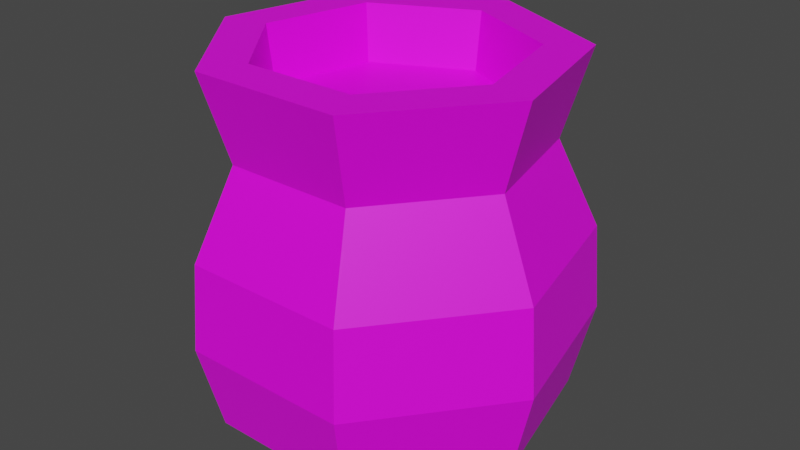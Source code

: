 # Source: Pot_1_Des.blend  (saved by Blender 3.6.13; exported with 4.5.12 LTS)
import bpy
from mathutils import Matrix  # noqa: F401  (used for matrix-valued properties, if any)

bpy.ops.wm.read_factory_settings(use_empty=True)
scene = bpy.context.scene
scene.name = 'Scene'

# ---- collections
col_collection = bpy.data.collections.new('Collection'); scene.collection.children.link(col_collection)

# ---- images (referenced by path relative to the original .blend; pixels are not part of the script)
import os
ASSET_DIR = os.environ.get("B2B_ASSET_DIR", "")  # directory of the original .blend (textures are referenced by path, not embedded)
HERE = os.path.dirname(os.path.abspath(__file__))  # packed textures are extracted next to this script under _unpacked/

def load_image(name, relpath, width, height, colorspace="sRGB"):
    """Load a texture the original file referenced (path relative to the .blend, or extracted next to this script)."""
    p = next((c for c in (os.path.join(HERE, relpath), os.path.join(ASSET_DIR, relpath)) if relpath and os.path.exists(c)), "")
    if p:
        img = bpy.data.images.load(p, check_existing=True)
        img.name = name
    else:  # same state as the original file: an image datablock whose file is absent (Cycles renders it pink)
        img = bpy.data.images.new(name, width, height)
        img.source = "FILE"
        img.filepath = "//" + (relpath or name)
    img.colorspace_settings.name = colorspace
    return img
img_dmg_0_png = load_image('Dmg_0.png', 'Dmg_0.png', 1024, 1024, 'sRGB')

# ---- materials (node trees are filled in below, after node groups)
mat_material_001 = bpy.data.materials.new('Material.001')
mat_material_001.use_transparent_shadow = False

# ---- material node trees
mat_material_001.use_nodes = True; mat_material_001.node_tree.nodes.clear()
_N = mat_material_001.node_tree.nodes; _L = mat_material_001.node_tree.links
n0 = _N.new('ShaderNodeBsdfPrincipled'); n0.name = 'Principled BSDF'; n0.location = (10, 300)
n0.distribution = 'GGX'
n0.subsurface_method = 'RANDOM_WALK_SKIN'
n0.inputs[3].default_value = 1.45
n0.inputs[27].default_value = (0.0, 0.0, 0.0, 1.0)
n0.inputs[28].default_value = 1.0
n1 = _N.new('ShaderNodeOutputMaterial'); n1.name = 'Material Output'; n1.location = (300, 300)
n2 = _N.new('ShaderNodeTexImage'); n2.name = 'Image Texture'; n2.location = (-291, -78)
n2.image = img_dmg_0_png
n2.interpolation = 'Closest'
_L.new(n0.outputs[0], n1.inputs[0])
_L.new(n2.outputs[0], n0.inputs[0])
n1.is_active_output = True

# ---- world
world_world = bpy.data.worlds.new('World'); scene.world = world_world
world_world.use_nodes = True; world_world.node_tree.nodes.clear()
_N = world_world.node_tree.nodes; _L = world_world.node_tree.links
n0 = _N.new('ShaderNodeOutputWorld'); n0.name = 'World Output'; n0.location = (300, 300)
n1 = _N.new('ShaderNodeBackground'); n1.name = 'Background'; n1.location = (10, 300)
n1.inputs[0].default_value = (0.05088, 0.05088, 0.05088, 1.0)
_L.new(n1.outputs[0], n0.inputs[0])
n0.is_active_output = True
world_world.color = (0.05088, 0.05088, 0.05088)
world_world.use_sun_shadow = False
world_world.sun_shadow_jitter_overblur = 0.0

# ---- meshes
me_cylinder = bpy.data.meshes.new('Cylinder')
me_cylinder.from_pydata([(0.548, -0.1251, -0.25), (0.0, 0.5, 0.5), (-0.02402, 0.3417, 0.3345), (-4.597e-10, 0.446, 0.3167), (0.3444, -0.07861, 0.3345), (0.2169, -0.4505, 0.5), (-1.249e-09, 0.3533, 0.3345), (-0.2169, -0.4505, 0.5), (2.645e-10, 0.5311, -0.375), (-0.1735, -0.3602, -0.5296), (0.4152, 0.3311, -0.375), (-0.3909, 0.3117, 0.5), (3.618e-10, 0.5425, 0.0), (-0.4875, -0.1113, 0.5), (0.1735, -0.3602, -0.5296), (0.0, 0.3998, -0.5296), (-0.4241, 0.3382, 0.0), (-6.269e-10, 0.4264, 0.25), (0.185, -0.3842, 0.25), (-0.4395, 0.3505, -0.25), (-0.4157, -0.09488, 0.25), (-0.3334, 0.2658, 0.25), (0.2762, 0.2203, 0.3345), (-0.2169, -0.4505, -0.5), (-0.4241, 0.3382, 0.0), (-0.3909, 0.3117, -0.5), (-1.095e-09, 0.3714, 0.5), (0.1611, -0.3346, 0.5), (-0.1611, -0.3346, 0.5), (-0.4875, -0.1113, -0.5), (-0.2903, 0.2315, 0.5), (-1.249e-09, 0.3533, 0.3345), (0.3444, -0.07861, 0.3345), (0.1533, -0.3183, 0.3345), (-0.1533, -0.3183, 0.3345), (-0.3444, -0.07861, 0.3345), (-0.2762, 0.2203, 0.3345), (0.4395, 0.3505, -0.25), (0.362, -0.08263, 0.5), (-1.095e-09, 0.3714, 0.5), (0.2903, 0.2315, 0.5), (-0.3126, 0.2493, -0.5296), (0.3126, 0.2493, -0.5296), (0.5289, -0.1207, 0.0), (5.291e-10, 0.5621, -0.25), (-0.4395, 0.3505, -0.25), (0.2169, -0.4505, -0.5), (-0.2169, -0.4505, -0.5), (-8.535e-10, 0.3998, -0.5296), (5.291e-10, 0.5621, -0.25), (-0.2169, -0.4505, -0.5), (-0.2471, -0.4127, 0.5), (0.08991, -0.3842, 0.25), (-4.597e-10, 0.446, 0.3167), (-0.2138, -0.4439, 0.4753), (-0.02402, 0.3417, 0.3345), (3.65e-10, 0.5429, -0.004754), (0.005865, 0.5397, 0.0), (0.4395, 0.3505, -0.25), (0.2169, -0.4505, -0.5), (0.0, 0.5, -0.5), (0.2169, -0.4505, -0.5), (-0.2471, -0.2268, 0.5), (0.2017, -0.4189, 0.1671), (0.2031, -0.4218, 0.1599), (-0.158, -0.3281, 0.4339), (-0.02402, -0.3183, 0.3345), (0.4875, -0.1113, -0.5), (-0.3334, 0.2658, 0.25), (0.4157, -0.09488, 0.25), (0.3334, 0.2658, 0.25), (-0.2471, 0.2524, 0.5), (0.3909, 0.3117, -0.5), (-0.2471, 0.381, 0.5), (-6.269e-10, 0.4264, 0.25), (0.2071, -0.4148, 0.1631), (-0.4285, -0.09781, 0.2948), (-0.4241, 0.3382, 0.0), (0.4395, 0.3505, -0.25), (0.4241, 0.3382, 0.0), (-0.5108, -0.04163, 0.0), (-0.4614, 0.00299, 0.5), (-0.02402, -0.07828, 0.3345), (0.5289, -0.1207, 0.0), (0.4241, 0.3382, 0.0), (3.618e-10, 0.5425, 0.0), (0.4875, -0.1113, 0.5), (-0.3425, 0.00299, 0.5), (0.3909, 0.3117, 0.5), (-0.3958, -0.1198, 0.25), (0.3909, 0.3117, -0.5), (0.0, 0.5, 0.5), (-0.4949, -0.113, 0.07502), (-0.4117, -0.1741, 0.1394), (0.0, 0.5, -0.5), (0.4875, -0.1113, 0.5), (0.2169, -0.4505, 0.5), (0.5289, -0.1207, 0.0), (0.2354, -0.4888, 0.0), (0.185, -0.3842, 0.25), (0.548, -0.1251, -0.25), (0.2439, -0.5065, -0.25), (0.362, -0.08263, 0.5), (0.1611, -0.3346, 0.5), (0.3444, -0.07861, 0.3345), (0.1533, -0.3183, 0.3345), (0.2304, -0.4785, -0.375), (0.08991, -0.3842, 0.25), (0.2184, -0.4535, -0.4867), (-0.01311, -0.5065, -0.25), (0.1091, -0.4785, -0.375), (0.2017, -0.4189, 0.1671), (0.2031, -0.4218, 0.1599), (0.005865, -0.4888, 0.0), (0.2314, -0.4324, -0.5), (-0.1411, -0.4972, -0.1191), (0.2071, -0.4148, 0.1631), (0.3958, -0.1198, 0.25), (0.4949, -0.113, 0.07502), (0.266, -0.3889, -0.5), (0.4653, -0.1839, -0.375), (0.4285, -0.09781, 0.2948), (0.5272, -0.1203, -0.3362), (0.4117, -0.1741, 0.1394), (-0.2354, -0.4888, 0.0), (-0.5289, -0.1207, 0.0), (-0.185, -0.3842, 0.25), (-0.2439, -0.5065, -0.25), (-0.548, -0.1251, -0.25), (-0.362, -0.08263, 0.5), (-0.1533, -0.3183, 0.3345), (-0.3444, -0.07861, 0.3345), (-0.2304, -0.4785, -0.375), (-0.2471, -0.4127, 0.5), (0.08991, -0.3842, 0.25), (-0.2138, -0.4439, 0.4753), (0.2184, -0.4535, -0.4867), (-0.01311, -0.5065, -0.25), (0.1091, -0.4785, -0.375), (-0.2471, -0.2268, 0.5), (0.2017, -0.4189, 0.1671), (0.2031, -0.4218, 0.1599), (-0.158, -0.3281, 0.4339), (0.005865, -0.4888, 0.0), (-0.1411, -0.4972, -0.1191), (-0.4285, -0.09781, 0.2948), (-0.4653, -0.1839, -0.375), (-0.5272, -0.1203, -0.3362), (-0.5108, -0.04163, 0.0), (-0.4614, 0.00299, 0.5), (-0.3425, 0.00299, 0.5), (-0.266, -0.3889, -0.5), (-0.3958, -0.1198, 0.25), (-0.5147, 0.02101, -0.25), (-0.4949, -0.113, 0.07502), (-0.4117, -0.1741, 0.1394), (-0.4845, 0.1318, -0.1824), (-0.3897, -0.08896, -0.5296), (-0.3126, 0.2493, -0.5296), (-0.5178, -0.1182, -0.375), (-0.4152, 0.3311, -0.375), (0.0, 0.5311, -0.375), (0.0, 0.5588, -0.2634), (5.96e-08, -0.1427, -0.5296), (-0.01311, 0.5558, -0.25), (-0.1977, -0.4104, -0.5131), (-0.4653, -0.1839, -0.375), (-0.5272, -0.1203, -0.3362), (-0.5108, -0.04163, 0.0), (0.1977, -0.4104, -0.5131), (-0.266, -0.3889, -0.5), (-0.5147, 0.02101, -0.25), (-0.4845, 0.1318, -0.1824), (3.65e-10, 0.5429, -0.004754), (0.005865, 0.5397, 0.0), (0.2603, 0.2744, -0.5296), (5.007e-10, 0.5588, -0.2634), (0.2314, 0.3886, -0.5), (5.96e-08, -0.1427, -0.5296), (-0.01311, 0.5558, -0.25), (0.1091, 0.4785, -0.375), (-0.1411, 0.4839, -0.1191), (0.2603, 0.1837, -0.5296), (0.3126, 0.2493, -0.5296), (0.3897, -0.08896, -0.5296), (0.1735, -0.3602, -0.5296), (0.4152, 0.3311, -0.375), (0.5178, -0.1182, -0.375), (0.2184, -0.4535, -0.4867), (0.0, -0.1427, -0.5296), (0.2603, -0.2513, -0.5296), (0.2314, -0.4324, -0.5), (0.2603, 0.1837, -0.5296), (0.5108, -0.04163, 0.0), (-0.1977, -0.4104, -0.5131), (0.266, -0.3889, -0.5), (0.4653, -0.1839, -0.375), (0.2368, -0.3981, -0.5056), (0.1977, -0.4104, -0.5131), (-0.266, -0.3889, -0.5), (0.5272, -0.1203, -0.3362), (0.5147, 0.02101, -0.25), (0.4845, 0.1318, -0.1824), (3.65e-10, 0.5429, -0.004754), (0.005865, 0.5397, 0.0), (0.08991, 0.3831, 0.25), (5.007e-10, 0.5588, -0.2634), (-0.01311, 0.5558, -0.25), (-0.2471, 0.381, 0.5), (-0.1411, 0.4839, -0.1191), (0.2071, 0.367, 0.1631), (0.5108, -0.04163, 0.0), (0.3425, 0.00299, 0.5), (0.3958, -0.1198, 0.25), (0.4949, -0.113, 0.07502), (0.4614, 0.00299, 0.5), (-0.02402, -0.07828, 0.3345), (0.4285, -0.09781, 0.2948), (0.5147, 0.02101, -0.25), (0.4845, 0.1318, -0.1824), (0.4117, -0.1741, 0.1394)], [], [(18, 5, 7, 54, 52), (169, 165, 9, 14), (20, 76, 81, 11, 21), (21, 11, 73, 53, 17), (206, 207, 44), (171, 172, 168, 24, 19), (170, 166, 159, 29), (143, 141, 140, 134, 126, 124), (134, 135, 126), (191, 188, 61), (9, 163, 14), (165, 170, 29, 157, 9), (46, 136, 138, 132, 23), (23, 132, 146, 151), (190, 197, 198, 185), (3, 208, 91), (38, 212, 4), (129, 139, 142, 130, 131), (166, 167, 159), (198, 197, 191, 61), (185, 189, 192, 190), (26, 71, 55, 31), (158, 163, 9, 157), (13, 133, 139, 129), (11, 81, 87, 30), (7, 5, 27, 28), (1, 73, 71, 26), (29, 159, 160, 25), (132, 127, 128, 147, 146), (30, 87, 35, 36), (28, 27, 33, 66, 65), (190, 192, 183, 184), (201, 202, 193, 43, 0), (197, 195, 191), (42, 182, 175), (40, 39, 6, 22), (22, 6, 2, 216, 4), (72, 186, 187, 67), (177, 180, 10, 90), (180, 176, 49, 78, 10), (25, 160, 161, 60), (25, 60, 15, 158), (88, 91, 39, 40), (85, 74, 205, 210, 204), (67, 187, 196, 195), (55, 71, 30, 36), (71, 73, 11, 30), (65, 62, 28), (59, 47, 165, 169), (65, 66, 34), (50, 199, 194), (72, 67, 184, 183), (57, 56, 12), (124, 126, 152, 155, 154, 125), (29, 25, 158, 157), (125, 154, 148), (187, 200, 196), (84, 70, 69, 214, 211), (62, 51, 7, 28), (186, 37, 201, 200, 187), (51, 54, 7), (66, 82, 35, 34), (77, 68, 74, 85), (160, 19, 164, 162, 161), (58, 84, 211, 219, 218), (64, 75, 63), (175, 177, 90, 42), (179, 181, 173, 49), (127, 124, 125, 128), (45, 77, 85, 203, 209, 207), (86, 215, 212, 38), (128, 125, 148, 156, 153), (32, 82, 66, 33), (94, 8, 180, 177), (126, 135, 133, 13, 145, 152), (69, 217, 213), (70, 88, 215, 217, 69), (92, 93, 89, 20), (74, 3, 205), (35, 82, 55, 36), (80, 92, 20, 21, 16), (94, 177, 175, 48), (48, 175, 182, 178, 41), (89, 76, 20), (8, 176, 180), (67, 195, 197, 190, 184), (159, 167, 171, 19, 160), (49, 173, 174, 79, 78), (101, 98, 113, 115, 109), (100, 97, 98, 101), (98, 112, 113), (97, 118, 123, 117, 99, 111, 116, 112, 98), (106, 101, 109, 110), (96, 95, 102, 103), (103, 102, 104, 105), (110, 108, 106), (107, 111, 99), (117, 121, 95, 96, 99), (120, 122, 100, 101, 106), (119, 120, 106, 108, 114), (137, 144, 143, 124, 127), (138, 137, 127, 132), (149, 145, 13), (131, 150, 129), (153, 147, 128), (150, 149, 13, 129), (200, 201, 0), (205, 3, 91, 88, 70), (204, 210, 205, 70, 84), (211, 214, 83), (213, 220, 214, 69), (217, 215, 86), (4, 212, 40, 22), (212, 215, 88, 40)])
_uv = me_cylinder.uv_layers.new(name='UVMap')
_uv.uv.foreach_set('vector', [0.375, 0.6719, 0.3984, 0.8438, 0.1172, 0.8438, 0.1195, 0.8268, 0.3148, 0.6719, 0.9757, 0.75, 0.8846, 0.9323, 0.8672, 0.9062, 0.9453, 0.75, 0.375, 0.6719, 0.3792, 0.7026, 0.3225, 0.8438, 0.1172, 0.8438, 0.1406, 0.6719, 0.375, 0.6719, 0.3984, 0.8438, 0.295, 0.8438, 0.1344, 0.7177, 0.1406, 0.6719, 0.08678, 0.9612, 0.09432, 0.9688, 0.08594, 0.9688, 0.285, 0.6953, 0.2279, 0.7312, 0.3176, 0.8281, 0.1172, 0.8281, 0.1172, 0.6953, 0.8204, 0.9389, 0.6912, 1.0, 0.6484, 1.0, 0.6797, 0.9453, 0.2461, 0.5312, 0.3735, 0.6362, 0.3723, 0.6409, 0.2971, 0.6953, 0.1172, 0.6953, 0.08594, 0.5312, 0.3148, 0.6719, 0.1195, 0.8268, 0.1406, 0.6719, 0.935, 0.7881, 0.9441, 0.7969, 0.9375, 0.7969, 0.8672, 0.9062, 0.8058, 0.7809, 0.9453, 0.75, 0.8846, 0.9323, 0.8602, 0.9616, 0.6875, 1.0, 0.6953, 0.9453, 0.8672, 0.9062, 0.9375, 0.7969, 0.9441, 0.7969, 0.9692, 0.8503, 0.8828, 1.0, 0.8516, 0.9375, 0.8516, 0.9375, 0.8828, 1.0, 0.6912, 1.0, 0.8204, 0.9389, 0.9139, 0.6873, 0.9793, 0.7293, 0.9757, 0.75, 0.9453, 0.75, 0.1344, 0.7177, 0.295, 0.8438, 0.1172, 0.8438, 0.9453, 0.6641, 0.9453, 0.7109, 0.8828, 0.7031, 0.5703, 0.75, 0.615, 0.6606, 0.6672, 0.6187, 0.6953, 0.6562, 0.6484, 0.7422, 0.3109, 0.8984, 0.3618, 0.8766, 0.3594, 0.8984, 0.9757, 0.75, 0.9793, 0.7293, 0.9946, 0.7392, 1.0, 0.75, 0.9453, 0.75, 0.8058, 0.7809, 0.7136, 0.5927, 0.9139, 0.6873, 0.8047, 0.9375, 0.6651, 0.9043, 0.7802, 0.8573, 0.7891, 0.8594, 0.5547, 0.8359, 0.8058, 0.7809, 0.8672, 0.9062, 0.6953, 0.9453, 0.5078, 0.7422, 0.5981, 0.5617, 0.615, 0.6606, 0.5703, 0.75, 0.6016, 0.9453, 0.5331, 0.7971, 0.5895, 0.7905, 0.6406, 0.8984, 0.6094, 0.5391, 0.8281, 0.5, 0.8125, 0.5625, 0.6484, 0.5938, 0.8203, 1.0, 0.682, 0.9654, 0.6651, 0.9043, 0.8047, 0.9375, 0.6797, 0.9453, 0.6484, 1.0, 0.5156, 0.8281, 0.5703, 0.8125, 0.09375, 0.8984, 0.08594, 0.8281, 0.3672, 0.8281, 0.3618, 0.8766, 0.3109, 0.8984, 0.6406, 0.8984, 0.5895, 0.7905, 0.6484, 0.7422, 0.6875, 0.8359, 0.6484, 0.5938, 0.8125, 0.5625, 0.7969, 0.6406, 0.7381, 0.6497, 0.6672, 0.6187, 0.9139, 0.6873, 0.7136, 0.5927, 0.6953, 0.5547, 0.8672, 0.5938, 0.285, 0.8281, 0.2279, 0.7922, 0.3176, 0.6953, 0.3594, 0.6953, 0.3594, 0.8281, 0.9793, 0.7293, 0.9816, 0.7131, 0.9946, 0.7392, 0.6953, 0.5547, 0.7136, 0.5927, 0.6718, 0.573, 0.9453, 0.8359, 0.8047, 0.9375, 0.7891, 0.8594, 0.875, 0.8047, 0.875, 0.8047, 0.7891, 0.8594, 0.7802, 0.8573, 0.7534, 0.7252, 0.8828, 0.7031, 0.7344, 0.5703, 0.7344, 0.5, 0.9375, 0.5938, 0.8906, 0.6328, 0.677, 0.6022, 0.5846, 0.5864, 0.7344, 0.5, 0.7344, 0.5703, 0.1636, 0.8984, 0.08678, 0.8357, 0.08594, 0.8281, 0.3672, 0.8281, 0.3594, 0.8984, 0.5703, 0.8125, 0.5156, 0.8281, 0.5312, 0.6172, 0.5938, 0.6484, 0.5078, 0.8594, 0.5078, 0.6406, 0.5547, 0.6641, 0.5547, 0.8359, 1.0, 0.8594, 0.8203, 1.0, 0.8047, 0.9375, 0.9453, 0.8359, 0.08594, 0.6953, 0.1172, 0.5312, 0.1825, 0.5312, 0.2576, 0.5883, 0.09026, 0.6953, 0.8906, 0.6328, 0.9375, 0.5938, 0.9489, 0.6308, 0.929, 0.7671, 0.7802, 0.8573, 0.6651, 0.9043, 0.6406, 0.8984, 0.6875, 0.8359, 0.6651, 0.9043, 0.682, 0.9654, 0.6016, 0.9453, 0.6406, 0.8984, 0.6672, 0.6187, 0.615, 0.6606, 0.6484, 0.5938, 1.0, 0.75, 0.8984, 0.9531, 0.8846, 0.9323, 0.9757, 0.75, 0.6672, 0.6187, 0.7381, 0.6497, 0.6953, 0.6562, 0.8984, 0.9531, 0.8602, 0.9616, 0.8846, 0.9323, 0.6875, 0.5, 0.8984, 0.5469, 0.8672, 0.5938, 0.6953, 0.5547, 0.356, 0.8281, 0.3594, 0.8256, 0.3594, 0.8281, 0.3984, 0.5312, 0.3594, 0.6953, 0.138, 0.6953, 0.1606, 0.6227, 0.09531, 0.5805, 0.08594, 0.5312, 0.6875, 1.0, 0.5078, 0.8594, 0.5547, 0.8359, 0.6953, 0.9453, 0.3828, 0.5312, 0.3734, 0.5805, 0.329, 0.5312, 0.09375, 0.8984, 0.09132, 0.8766, 0.1422, 0.8984, 0.08594, 0.6953, 0.1172, 0.5312, 0.3594, 0.5312, 0.3867, 0.6461, 0.3446, 0.6953, 0.615, 0.6606, 0.5981, 0.5617, 0.6094, 0.5391, 0.6484, 0.5938, 0.09375, 0.8984, 0.08594, 0.8281, 0.2808, 0.8281, 0.3618, 0.8766, 0.3594, 0.8984, 0.3671, 0.8438, 0.3961, 0.8268, 0.3984, 0.8438, 0.7381, 0.6497, 0.7534, 0.7252, 0.6484, 0.7422, 0.6953, 0.6562, 0.08594, 0.6953, 0.1172, 0.5312, 0.3594, 0.5312, 0.3984, 0.6953, 0.3594, 0.8984, 0.3672, 0.9688, 0.09432, 0.9688, 0.08678, 0.9612, 0.09375, 0.8984, 0.1172, 0.8281, 0.1172, 0.6953, 0.3176, 0.6953, 0.2279, 0.7922, 0.285, 0.8281, 0.1059, 0.6362, 0.1111, 0.6383, 0.1068, 0.6409, 0.6718, 0.573, 0.6142, 0.5574, 0.6875, 0.5, 0.6953, 0.5547, 0.1244, 0.6953, 0.1964, 0.7648, 0.1172, 0.8256, 0.1172, 0.6953, 0.3594, 0.6953, 0.3594, 0.8281, 0.1172, 0.8281, 0.1172, 0.6953, 0.3594, 0.6953, 0.3594, 0.8281, 0.1172, 0.8281, 0.1172, 0.8256, 0.1964, 0.7648, 0.1244, 0.6953, 1.0, 0.6406, 1.0, 0.6997, 0.9453, 0.7109, 0.9453, 0.6641, 0.3594, 0.6953, 0.3594, 0.8281, 0.3176, 0.8281, 0.2279, 0.7312, 0.285, 0.6953, 0.8828, 0.7031, 0.7534, 0.7252, 0.7381, 0.6497, 0.7969, 0.6406, 0.5938, 0.6484, 0.5312, 0.6172, 0.5846, 0.5864, 0.677, 0.6022, 0.375, 0.6719, 0.3961, 0.8268, 0.3671, 0.8438, 0.1172, 0.8438, 0.1364, 0.7026, 0.1608, 0.6719, 0.375, 0.6719, 0.3792, 0.7026, 0.3548, 0.6719, 0.1406, 0.8438, 0.1172, 0.6719, 0.3225, 0.6719, 0.3792, 0.813, 0.375, 0.8438, 0.09531, 0.5805, 0.1606, 0.6227, 0.138, 0.6953, 0.1172, 0.6953, 0.1406, 0.8438, 0.1344, 0.7979, 0.2038, 0.8438, 0.6484, 0.7422, 0.7534, 0.7252, 0.7802, 0.8573, 0.6875, 0.8359, 0.329, 0.5312, 0.3734, 0.5805, 0.3516, 0.6953, 0.1094, 0.6953, 0.07031, 0.5312, 0.5078, 0.6406, 0.6142, 0.5574, 0.6718, 0.573, 0.5547, 0.6641, 0.5547, 0.6641, 0.6718, 0.573, 0.7136, 0.5927, 0.8058, 0.7809, 0.5547, 0.8359, 0.1608, 0.6719, 0.1364, 0.7026, 0.1406, 0.6719, 0.09375, 0.8984, 0.08678, 0.8357, 0.1636, 0.8984, 0.8984, 0.5469, 0.9816, 0.7131, 0.9793, 0.7293, 0.9139, 0.6873, 0.8672, 0.5938, 0.09375, 0.8984, 0.09132, 0.8766, 0.1723, 0.8281, 0.3672, 0.8281, 0.3594, 0.8984, 0.3594, 0.6953, 0.3594, 0.8256, 0.356, 0.8281, 0.1172, 0.8281, 0.1172, 0.6953, 0.1172, 0.8281, 0.1172, 0.6953, 0.2353, 0.6953, 0.3097, 0.7586, 0.2448, 0.8281, 0.1172, 0.8281, 0.1172, 0.6953, 0.3594, 0.6953, 0.3594, 0.8281, 0.3984, 0.5312, 0.3735, 0.6362, 0.2461, 0.5312, 0.3984, 0.5312, 0.3867, 0.5805, 0.3194, 0.6227, 0.3385, 0.6953, 0.1172, 0.6953, 0.1068, 0.6409, 0.1111, 0.6383, 0.1059, 0.6362, 0.08594, 0.5312, 0.09375, 0.8984, 0.08594, 0.8281, 0.2341, 0.8281, 0.1637, 0.8984, 0.8281, 0.5, 1.0, 0.6406, 0.9453, 0.6641, 0.8125, 0.5625, 0.8125, 0.5625, 0.9453, 0.6641, 0.8828, 0.7031, 0.7969, 0.6406, 0.9692, 0.8503, 0.9441, 0.7969, 1.0, 0.7969, 0.2971, 0.6953, 0.3723, 0.6409, 0.3594, 0.6953, 0.3548, 0.6719, 0.3792, 0.7026, 0.3984, 0.8438, 0.1172, 0.8438, 0.1406, 0.6719, 0.1422, 0.8984, 0.09132, 0.8766, 0.08594, 0.8281, 0.3672, 0.8281, 0.3594, 0.8984, 0.929, 0.7671, 0.9489, 0.6308, 1.0, 0.7969, 0.9441, 0.7969, 0.935, 0.7881, 0.2448, 0.8281, 0.3097, 0.7586, 0.2353, 0.6953, 0.3594, 0.6953, 0.3594, 0.8281, 0.1637, 0.8984, 0.2341, 0.8281, 0.3672, 0.8281, 0.3594, 0.8984, 0.3225, 0.8438, 0.3792, 0.7026, 0.3984, 0.8438, 0.6484, 0.7422, 0.5895, 0.7905, 0.5703, 0.75, 0.1723, 0.8281, 0.09132, 0.8766, 0.08594, 0.8281, 0.5895, 0.7905, 0.5331, 0.7971, 0.5078, 0.7422, 0.5703, 0.75, 0.3618, 0.8766, 0.2808, 0.8281, 0.3672, 0.8281, 0.2038, 0.8438, 0.1344, 0.7979, 0.1172, 0.6719, 0.3984, 0.6719, 0.375, 0.8438, 0.09026, 0.6953, 0.2576, 0.5883, 0.1825, 0.5312, 0.3594, 0.5312, 0.3984, 0.6953, 0.3446, 0.6953, 0.3867, 0.6461, 0.3984, 0.6953, 0.3385, 0.6953, 0.3194, 0.6227, 0.3867, 0.5805, 0.3594, 0.6953, 0.3792, 0.813, 0.3225, 0.6719, 0.3984, 0.6719, 0.8828, 0.7031, 0.9453, 0.7109, 0.9453, 0.8359, 0.875, 0.8047, 0.9453, 0.7109, 1.0, 0.6997, 1.0, 0.8594, 0.9453, 0.8359])
me_cylinder.materials.append(mat_material_001)
me_cylinder.use_paint_bone_selection = False
me_cylinder.use_paint_mask_vertex = True
me_cylinder.update()
arm_armature = bpy.data.armatures.new('Armature')  # bones are not reproduced

# ---- objects
ob_pot_1 = bpy.data.objects.new('Pot_1', me_cylinder)
ob_pot_1_des_arm = bpy.data.objects.new('Pot_1_Des_Arm', arm_armature)

# ---- transforms, parenting, visibility, modifiers, constraints
ob_pot_1.parent = ob_pot_1_des_arm
ob_pot_1.location = (0.0, 0.0, 0.0)
_vg = ob_pot_1.vertex_groups.new(name='Center')
for _i, _w in zip([0, 1, 2, 3, 4, 5, 6, 7, 8, 9, 10, 11, 12, 13, 14, 15, 16, 17, 18, 19, 20, 21, 22, 23, 24, 25, 26, 27, 28, 29, 30, 31, 32, 33, 34, 35, 36, 37, 38, 39, 40, 41, 42, 43, 44, 45, 46, 47, 48, 49, 50, 51, 52, 53, 54, 55, 56, 57, 58, 59, 60, 61, 62, 63, 64, 65, 66, 67, 68, 69, 70, 71, 72, 73, 74, 75, 76, 77, 78, 79, 80, 81, 82, 83, 84, 85, 86, 87, 88, 89, 90, 91, 92, 93, 94, 95, 96, 97, 98, 99, 100, 101, 102, 103, 104, 105, 106, 107, 108, 109, 110, 111, 112, 113, 114, 115, 116, 117, 118, 119, 120, 121, 122, 123, 124, 125, 126, 127, 128, 129, 130, 131, 132, 133, 134, 135, 136, 137, 138, 139, 140, 141, 142, 143, 144, 145, 146, 147, 148, 149, 150, 151, 152, 153, 154, 155, 156, 157, 158, 159, 160, 161, 162, 163, 164, 165, 166, 167, 168, 169, 170, 171, 172, 173, 174, 175, 176, 177, 178, 179, 180, 181, 182, 183, 184, 185, 186, 187, 188, 189, 190, 191, 192, 193, 194, 195, 196, 197, 198, 199, 200, 201, 202, 203, 204, 205, 206, 207, 208, 209, 210, 211, 212, 213, 214, 215, 216, 217, 218, 219, 220], [0.0, 0.0, 0.0, 0.0, 0.0, 0.0, 0.0, 0.0, 0.0, 0.0, 0.0, 0.0, 0.0, 0.0, 0.0, 0.0, 0.0, 0.0, 0.0, 0.0, 0.0, 0.0, 0.0, 0.0, 0.0, 0.0, 0.0, 0.0, 0.0, 0.0, 0.0, 0.0, 0.0, 0.0, 0.0, 0.0, 0.0, 0.0, 0.0, 0.0, 0.0, 0.0, 0.0, 0.0, 0.0, 0.0, 0.0, 0.0, 0.0, 0.0, 0.0, 0.0, 0.0, 0.0, 0.0, 0.0, 0.0, 0.0, 0.0, 0.0, 0.0, 0.0, 0.0, 0.0, 0.0, 0.0, 0.0, 0.0, 0.0, 0.0, 0.0, 0.0, 0.0, 0.0, 0.0, 0.0, 0.0, 0.0, 0.0, 0.0, 0.0, 0.0, 0.0, 0.0, 0.0, 0.0, 0.0, 0.0, 0.0, 0.0, 0.0, 0.0, 0.0, 0.0, 0.0, 0.0, 0.0, 0.0, 0.0, 0.0, 0.0, 0.0, 0.0, 0.0, 0.0, 0.0, 0.0, 0.0, 0.0, 0.0, 0.0, 0.0, 0.0, 0.0, 0.0, 0.0, 0.0, 0.0, 0.0, 0.0, 0.0, 0.0, 0.0, 0.0, 0.0, 0.0, 0.0, 0.0, 0.0, 0.0, 0.0, 0.0, 0.0, 0.0, 0.0, 0.0, 0.0, 0.0, 0.0, 0.0, 0.0, 0.0, 0.0, 0.0, 0.0, 0.0, 0.0, 0.0, 0.0, 0.0, 0.0, 0.0, 0.0, 0.0, 0.0, 0.0, 0.0, 0.0, 0.0, 0.0, 0.0, 0.0, 0.0, 0.0, 0.0, 0.0, 0.0, 0.0, 0.0, 0.0, 0.0, 0.0, 0.0, 0.0, 0.0, 0.0, 0.0, 0.0, 0.0, 0.0, 0.0, 0.0, 0.0, 0.0, 0.0, 0.0, 0.0, 0.0, 0.0, 0.0, 0.0, 0.0, 0.0, 0.0, 0.0, 0.0, 0.0, 0.0, 0.0, 0.0, 0.0, 0.0, 0.0, 0.0, 0.0, 0.0, 0.0, 0.0, 0.0, 0.0, 0.0, 0.0, 0.0, 0.0, 0.0, 0.0, 0.0, 0.0, 0.0, 0.0, 0.0]): _vg.add([_i], _w, 'REPLACE')
_vg = ob_pot_1.vertex_groups.new(name='Bone_A')
for _i, _w in zip([9, 14, 15, 19, 24, 25, 29, 47, 59, 60, 157, 158, 159, 160, 161, 162, 163, 164, 165, 166, 167, 168, 169, 170, 171, 172], [1.0, 1.0, 1.0, 1.0, 1.0, 1.0, 1.0, 1.0, 1.0, 1.0, 1.0, 1.0, 1.0, 1.0, 1.0, 1.0, 1.0, 1.0, 1.0, 1.0, 1.0, 1.0, 1.0, 1.0, 1.0, 1.0]): _vg.add([_i], _w, 'REPLACE')
_vg = ob_pot_1.vertex_groups.new(name='Bone_B')
for _i, _w in zip([95, 96, 97, 98, 99, 100, 101, 102, 103, 104, 105, 106, 107, 108, 109, 110, 111, 112, 113, 114, 115, 116, 117, 118, 119, 120, 121, 122, 123], [1.0, 1.0, 1.0, 1.0, 1.0, 1.0, 1.0, 1.0, 1.0, 1.0, 1.0, 1.0, 1.0, 1.0, 1.0, 1.0, 1.0, 1.0, 1.0, 1.0, 1.0, 1.0, 1.0, 1.0, 1.0, 1.0, 1.0, 1.0, 1.0]): _vg.add([_i], _w, 'REPLACE')
_vg = ob_pot_1.vertex_groups.new(name='Bone_C')
for _i, _w in zip([0, 37, 43, 50, 61, 67, 72, 183, 184, 185, 186, 187, 188, 189, 190, 191, 192, 193, 194, 195, 196, 197, 198, 199, 200, 201, 202], [1.0, 1.0, 1.0, 1.0, 1.0, 1.0, 1.0, 1.0, 1.0, 1.0, 1.0, 1.0, 1.0, 1.0, 1.0, 1.0, 1.0, 1.0, 1.0, 1.0, 1.0, 1.0, 1.0, 1.0, 1.0, 1.0, 1.0]): _vg.add([_i], _w, 'REPLACE')
_vg = ob_pot_1.vertex_groups.new(name='Bone_D')
for _i, _w in zip([13, 23, 46, 124, 125, 126, 127, 128, 129, 130, 131, 132, 133, 134, 135, 136, 137, 138, 139, 140, 141, 142, 143, 144, 145, 146, 147, 148, 149, 150, 151, 152, 153, 154, 155, 156], [1.0, 1.0, 1.0, 1.0, 1.0, 1.0, 1.0, 1.0, 1.0, 1.0, 1.0, 1.0, 1.0, 1.0, 1.0, 1.0, 1.0, 1.0, 1.0, 1.0, 1.0, 1.0, 1.0, 1.0, 1.0, 1.0, 1.0, 1.0, 1.0, 1.0, 1.0, 1.0, 1.0, 1.0, 1.0, 1.0]): _vg.add([_i], _w, 'REPLACE')
_vg = ob_pot_1.vertex_groups.new(name='Bone_E')
_vg.add([8, 10, 41, 42, 48, 49, 78, 79, 90, 94, 173, 174, 175, 176, 177, 178, 179, 180, 181, 182], 1.0, 'REPLACE')
_vg = ob_pot_1.vertex_groups.new(name='Bone_F')
for _i, _w in zip([2, 3, 4, 6, 22, 38, 39, 40, 44, 45, 58, 68, 69, 70, 74, 77, 83, 84, 85, 86, 88, 91, 203, 204, 205, 206, 207, 208, 209, 210, 211, 212, 213, 214, 215, 216, 217, 218, 219, 220], [1.0, 1.0, 1.0, 1.0, 1.0, 1.0, 1.0, 1.0, 1.0, 1.0, 1.0, 1.0, 1.0, 1.0, 1.0, 1.0, 1.0, 1.0, 1.0, 1.0, 1.0, 1.0, 1.0, 1.0, 1.0, 1.0, 1.0, 1.0, 1.0, 1.0, 1.0, 1.0, 1.0, 1.0, 1.0, 1.0, 1.0, 1.0, 1.0, 1.0]): _vg.add([_i], _w, 'REPLACE')
_vg = ob_pot_1.vertex_groups.new(name='Bone_G')
_vg.add([1, 5, 7, 11, 12, 16, 17, 18, 20, 21, 26, 27, 28, 30, 31, 32, 33, 34, 35, 36, 51, 52, 53, 54, 55, 56, 57, 62, 63, 64, 65, 66, 71, 73, 75, 76, 80, 81, 82, 87, 89, 92, 93], 1.0, 'REPLACE')
_m = ob_pot_1.modifiers.new('Armature', 'ARMATURE')
_m.object = ob_pot_1_des_arm
ob_pot_1_des_arm.location = (0.0, 0.0, 0.0)
ob_pot_1_des_arm.show_in_front = True

# ---- collection membership
col_collection.objects.link(ob_pot_1)
col_collection.objects.link(ob_pot_1_des_arm)

# ---- scene / render settings (as saved in the file)
scene.frame_start = 1; scene.frame_end = 250; scene.frame_set(0)
scene.render.engine = 'BLENDER_EEVEE_NEXT'
scene.cycles.sampling_pattern = 'TABULATED_SOBOL'
scene.view_settings.view_transform = 'Filmic'
bpy.context.view_layer.update()

# ---- added for rendering (the .blend has no active camera and no usable light): camera, sun
cam_auto = bpy.data.cameras.new('AutoCamera')
cam_auto.lens = 50.0
cam_auto.sensor_width = 36.0
cam_auto.clip_end = 1000.0
ob_auto_camera = bpy.data.objects.new('AutoCamera', cam_auto)
scene.collection.objects.link(ob_auto_camera)
ob_auto_camera.location = (1.70688, -2.02042, 1.3507)
ob_auto_camera.rotation_euler = (1.09748, -7.21219e-08, 0.694738)
scene.camera = ob_auto_camera
light_auto_sun = bpy.data.lights.new('AutoSun', 'SUN')
light_auto_sun.energy = 3.0
light_auto_sun.angle = 0.0523599
ob_auto_sun = bpy.data.objects.new('AutoSun', light_auto_sun)
scene.collection.objects.link(ob_auto_sun)
ob_auto_sun.rotation_euler = (0.872665, 0.174533, 0.523599)
bpy.context.view_layer.update()
